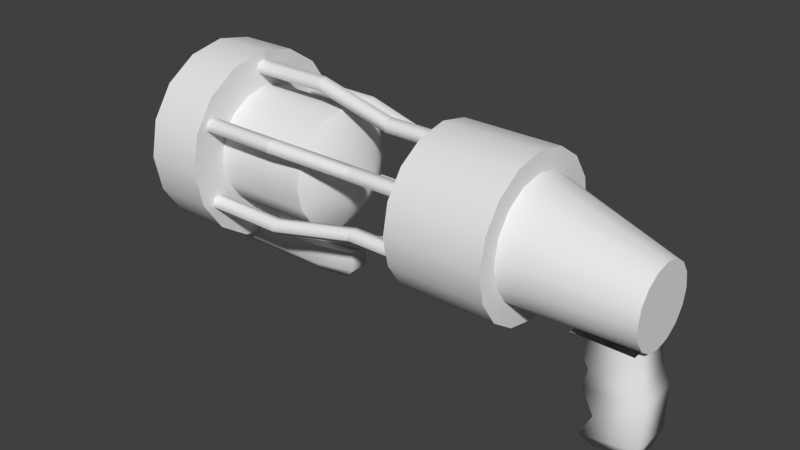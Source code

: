 # Source: plasmagun.blend  (saved by Blender 2.69.0; exported with 4.5.12 LTS)
import bpy
from mathutils import Matrix  # noqa: F401  (used for matrix-valued properties, if any)

bpy.ops.wm.read_factory_settings(use_empty=True)
scene = bpy.context.scene
scene.name = 'Scene'

# ---- collections
col_collection_1 = bpy.data.collections.new('Collection 1'); scene.collection.children.link(col_collection_1)

# ---- world
world_world = bpy.data.worlds.new('World'); scene.world = world_world
world_world.color = (0.05088, 0.05088, 0.05088)
world_world.use_sun_shadow = False
world_world.sun_shadow_jitter_overblur = 0.0
world_world.cycles.sampling_method = 'MANUAL'
world_world.cycles.sample_map_resolution = 256

# ---- meshes
me_weapon = bpy.data.meshes.new('weapon')
me_weapon.from_pydata([(-12.5, 1.0, 2.5), (-12.5, 0.9239, 2.883), (-12.5, 0.7071, 3.207), (-12.5, 0.3827, 3.424), (-12.5, -1.018e-08, 3.5), (-12.5, -0.3827, 3.424), (-12.5, -0.7071, 3.207), (-12.5, -0.9239, 2.883), (-12.5, -1.0, 2.5), (-12.5, -0.9239, 2.117), (-12.5, -0.7071, 1.793), (-12.5, -0.3827, 1.576), (-12.5, -2.16e-08, 1.5), (-12.5, 0.3827, 1.576), (-12.5, 0.7071, 1.793), (-12.5, 0.9239, 2.117), (-11.5, 0.9239, 2.117), (-11.5, 0.7071, 1.793), (-11.5, 0.3827, 1.576), (-11.5, -2.16e-08, 1.5), (-11.5, -0.3827, 1.576), (-11.5, -0.7071, 1.793), (-11.5, -0.9239, 2.117), (-11.5, -1.0, 2.5), (-11.5, -0.9239, 2.883), (-11.5, -0.7071, 3.207), (-11.5, -0.3827, 3.424), (-11.5, -1.018e-08, 3.5), (-11.5, 0.3827, 3.424), (-11.5, 0.7071, 3.207), (-11.5, 0.9239, 2.883), (-11.5, 1.0, 2.5), (0.0, -0.392, -1.7), (0.0, 0.392, -1.7), (1.0, 0.392, -1.6), (1.0, -0.392, -1.6), (0.0, -0.56, -0.8), (0.0, 0.56, -0.8), (1.1, 0.56, -0.6), (1.1, -0.56, -0.6), (-0.3, -0.56, -0.2), (-0.3, 0.56, -0.2), (1.1, 0.56, -0.1), (1.1, -0.56, -0.1), (-0.3, -0.56, -1.4), (-0.3, 0.56, -1.4), (1.1, 0.56, -1.2), (1.1, -0.56, -1.2), (-0.2, -0.56, 0.3), (-0.2, 0.56, 0.3), (0.9, 0.56, 0.4), (0.9, -0.56, 0.4), (-0.7, -0.56, 1.0), (-0.7, 0.56, 1.0), (0.8, 0.56, 1.0), (0.8, -0.56, 1.0), (-8.0, 0.0618, 4.31), (-8.0, -0.1618, 4.382), (-8.0, -0.1618, 4.618), (-8.0, 0.0618, 4.69), (-8.0, 0.2, 4.5), (-10.0, 0.0618, 4.31), (-10.0, -0.1618, 4.382), (-10.0, -0.1618, 4.618), (-10.0, 0.0618, 4.69), (-10.0, 0.2, 4.5), (-4.5, 0.5, 2.5), (-4.5, 0.4619, 2.691), (-4.5, 0.3536, 2.854), (-4.5, 0.1913, 2.962), (-4.5, 4.572e-09, 3.0), (-4.5, -0.1913, 2.962), (-4.5, -0.3536, 2.854), (-4.5, -0.4619, 2.691), (-4.5, -0.5, 2.5), (-4.5, -0.4619, 2.309), (-4.5, -0.3536, 2.146), (-4.5, -0.1913, 2.038), (-4.5, -1.839e-09, 2.0), (-4.5, 0.1913, 2.038), (-4.5, 0.3536, 2.146), (-4.5, 0.4619, 2.309), (-5.5, 0.5, 2.5), (-5.5, 0.4619, 2.691), (-5.5, 0.3536, 2.854), (-5.5, 0.1913, 2.962), (-5.5, 4.572e-09, 3.0), (-5.5, -0.1913, 2.962), (-5.5, -0.3536, 2.854), (-5.5, -0.4619, 2.691), (-5.5, -0.5, 2.5), (-5.5, -0.4619, 2.309), (-5.5, -0.3536, 2.146), (-5.5, -0.1913, 2.038), (-5.5, -1.839e-09, 2.0), (-5.5, 0.1913, 2.038), (-5.5, 0.3536, 2.146), (-5.5, 0.4619, 2.309), (-12.5, 0.7, 2.5), (-12.5, 0.6467, 2.768), (-12.5, 0.495, 2.995), (-12.5, 0.2679, 3.147), (-12.5, -1.696e-09, 3.2), (-12.5, -0.2679, 3.147), (-12.5, -0.495, 2.995), (-12.5, -0.6467, 2.768), (-12.5, -0.7, 2.5), (-12.5, -0.6467, 2.232), (-12.5, -0.495, 2.005), (-12.5, -0.2679, 1.853), (-12.5, -9.689e-09, 1.8), (-12.5, 0.2679, 1.853), (-12.5, 0.495, 2.005), (-12.5, 0.6467, 2.232), (-11.5, 0.7, 2.5), (-11.5, 0.6467, 2.768), (-11.5, 0.495, 2.995), (-11.5, 0.2679, 3.147), (-11.5, -1.696e-09, 3.2), (-11.5, -0.2679, 3.147), (-11.5, -0.495, 2.995), (-11.5, -0.6467, 2.768), (-11.5, -0.7, 2.5), (-11.5, -0.6467, 2.232), (-11.5, -0.495, 2.005), (-11.5, -0.2679, 1.853), (-11.5, -9.689e-09, 1.8), (-11.5, 0.2679, 1.853), (-11.5, 0.495, 2.005), (-11.5, 0.6467, 2.232), (-12.0, -0.5, 0.0), (-12.0, 0.5, 0.0), (-7.0, 0.25, 0.0), (-7.0, -0.25, 0.0), (-12.0, -0.5, 1.0), (-12.0, 0.5, 1.0), (-7.0, 0.25, 0.5), (-7.0, -0.25, 0.5), (-11.7, -0.25, -0.3), (-11.7, 0.25, -0.3), (-7.3, 0.125, -0.3), (-7.3, -0.125, -0.3), (-8.0, 0.5, 0.5), (-8.0, 0.5, 0.0), (-8.0, -0.5, 0.5), (-8.0, -0.5, 0.0), (-8.0, 0.25, -0.3), (-8.0, -0.25, -0.3), (1.0, 0.7071, 2.707), (-2.0, 1.061, 3.561), (1.0, 0.3827, 2.924), (-2.0, 0.574, 3.886), (1.0, 1.192e-08, 3.0), (-2.0, 1.206e-07, 4.0), (1.0, -0.3827, 2.924), (-2.0, -0.574, 3.886), (1.0, -0.7071, 2.707), (-2.0, -1.061, 3.561), (1.0, -0.9239, 2.383), (-2.0, -1.386, 3.074), (1.0, -1.0, 2.0), (-2.0, -1.5, 2.5), (1.0, -0.9239, 1.617), (-2.0, -1.386, 1.926), (1.0, -0.7071, 1.293), (-2.0, -1.061, 1.439), (1.0, -0.3827, 1.076), (-2.0, -0.574, 1.114), (1.0, -1.122e-07, 1.0), (-2.0, -6.557e-08, 1.0), (1.0, 0.3827, 1.076), (-2.0, 0.574, 1.114), (1.0, 0.7071, 1.293), (-2.0, 1.061, 1.439), (1.0, 0.9239, 1.617), (-2.0, 1.386, 1.926), (1.0, 1.0, 2.0), (-2.0, 1.5, 2.5), (-2.0, 1.386, 3.074), (1.0, 0.9239, 2.383), (-4.5, 2.0, 2.5), (-2.0, 2.0, 2.5), (-4.5, 1.848, 1.735), (-2.0, 1.848, 1.735), (-4.5, 1.414, 1.086), (-2.0, 1.414, 1.086), (-4.5, 0.7654, 0.6522), (-2.0, 0.7654, 0.6522), (-4.5, -8.742e-08, 0.5), (-2.0, -2.243e-07, 0.5), (-4.5, -0.7654, 0.6522), (-2.0, -0.7654, 0.6522), (-4.5, -1.414, 1.086), (-2.0, -1.414, 1.086), (-4.5, -1.848, 1.735), (-2.0, -1.848, 1.735), (-4.5, -2.0, 2.5), (-2.0, -2.0, 2.5), (-4.5, -1.848, 3.265), (-2.0, -1.848, 3.265), (-4.5, -1.414, 3.914), (-2.0, -1.414, 3.914), (-4.5, -0.7654, 4.348), (-2.0, -0.7654, 4.348), (-4.5, 1.608e-07, 4.5), (-2.0, 2.385e-08, 4.5), (-4.5, 0.7654, 4.348), (-2.0, 0.7654, 4.348), (-4.5, 1.414, 3.914), (-2.0, 1.414, 3.914), (-4.5, 1.848, 3.265), (-2.0, 1.848, 3.265), (-11.5, 2.4, 2.5), (-10.0, 2.4, 2.5), (-11.5, 2.217, 1.582), (-10.0, 2.217, 1.582), (-11.5, 1.697, 0.8029), (-10.0, 1.697, 0.8029), (-11.5, 0.9184, 0.2827), (-10.0, 0.9184, 0.2827), (-11.5, -1.049e-07, 0.1), (-10.0, -2.692e-07, 0.1), (-11.5, -0.9184, 0.2827), (-10.0, -0.9184, 0.2827), (-11.5, -1.697, 0.8029), (-10.0, -1.697, 0.8029), (-11.5, -2.217, 1.582), (-10.0, -2.217, 1.582), (-11.5, -2.4, 2.5), (-10.0, -2.4, 2.5), (-11.5, -2.217, 3.418), (-10.0, -2.217, 3.418), (-11.5, -1.697, 4.197), (-10.0, -1.697, 4.197), (-11.5, -0.9184, 4.717), (-10.0, -0.9184, 4.717), (-11.5, 1.929e-07, 4.9), (-10.0, 2.862e-08, 4.9), (-11.5, 0.9184, 4.717), (-10.0, 0.9184, 4.717), (-11.5, 1.697, 4.197), (-10.0, 1.697, 4.197), (-11.5, 2.217, 3.418), (-10.0, 2.217, 3.418), (-10.0, 1.5, 2.5), (-10.0, 1.386, 1.926), (-10.0, 1.061, 1.439), (-10.0, 0.574, 1.114), (-10.0, -1.213e-07, 1.0), (-10.0, -0.574, 1.114), (-10.0, -1.061, 1.439), (-10.0, -1.386, 1.926), (-10.0, -1.5, 2.5), (-10.0, -1.386, 3.074), (-10.0, -1.061, 3.561), (-10.0, -0.574, 3.886), (-10.0, 6.488e-08, 4.0), (-10.0, 0.574, 3.886), (-10.0, 1.061, 3.561), (-10.0, 1.386, 3.074), (-7.5, 1.5, 2.5), (-7.5, 1.386, 1.926), (-7.5, 1.061, 1.439), (-7.5, 0.574, 1.114), (-7.5, -1.213e-07, 1.0), (-7.5, -0.574, 1.114), (-7.5, -1.061, 1.439), (-7.5, -1.386, 1.926), (-7.5, -1.5, 2.5), (-7.5, -1.386, 3.074), (-7.5, -1.061, 3.561), (-7.5, -0.574, 3.886), (-7.5, 6.488e-08, 4.0), (-7.5, 0.574, 3.886), (-7.5, 1.061, 3.561), (-7.5, 1.386, 3.074), (-9.5, 0.5, 0.0), (-9.5, -0.5, 0.5), (-9.5, 0.25, -0.3), (-9.5, 0.5, 0.5), (-9.5, -0.5, 0.0), (-9.5, -0.25, -0.3), (-10.0, 0.5, 0.0), (-10.0, -0.5, 1.0), (-10.0, 0.25, -0.3), (-10.0, 0.5, 1.0), (-10.0, -0.5, 0.0), (-10.0, -0.25, -0.3), (-6.5, -1.49e-08, 2.5), (-6.0, 0.0, 2.5), (-6.0, 0.0618, 3.81), (-6.0, -0.1618, 3.882), (-6.0, -0.1618, 4.118), (-6.0, 0.0618, 4.19), (-6.0, 0.2, 4.0), (-4.5, 0.0618, 3.81), (-4.5, -0.1618, 3.882), (-4.5, -0.1618, 4.118), (-4.5, 0.0618, 4.19), (-4.5, 0.2, 4.0), (-4.5, 1.399, 3.077), (-4.5, 1.495, 3.292), (-4.5, 1.32, 3.449), (-4.5, 1.116, 3.331), (-4.5, 1.165, 3.101), (-6.0, 1.399, 3.077), (-6.0, 1.495, 3.292), (-6.0, 1.32, 3.449), (-6.0, 1.116, 3.331), (-6.0, 1.165, 3.101), (-10.0, 1.832, 3.327), (-10.0, 1.928, 3.542), (-10.0, 1.753, 3.699), (-10.0, 1.549, 3.581), (-10.0, 1.598, 3.351), (-8.0, 1.832, 3.327), (-8.0, 1.928, 3.542), (-8.0, 1.753, 3.699), (-8.0, 1.549, 3.581), (-8.0, 1.598, 3.351), (-4.5, 1.199, 1.577), (-4.5, 1.433, 1.601), (-4.5, 1.482, 1.831), (-4.5, 1.278, 1.949), (-4.5, 1.103, 1.792), (-6.0, 1.199, 1.577), (-6.0, 1.433, 1.601), (-6.0, 1.482, 1.831), (-6.0, 1.278, 1.949), (-6.0, 1.103, 1.792), (-10.0, 1.632, 1.327), (-10.0, 1.866, 1.351), (-10.0, 1.915, 1.581), (-10.0, 1.711, 1.699), (-10.0, 1.536, 1.542), (-8.0, 1.632, 1.327), (-8.0, 1.866, 1.351), (-8.0, 1.915, 1.581), (-8.0, 1.711, 1.699), (-8.0, 1.536, 1.542), (-4.5, -0.2, 1.0), (-4.5, -0.0618, 0.8098), (-4.5, 0.1618, 0.8824), (-4.5, 0.1618, 1.118), (-4.5, -0.0618, 1.19), (-6.0, -0.2, 1.0), (-6.0, -0.0618, 0.8098), (-6.0, 0.1618, 0.8824), (-6.0, 0.1618, 1.118), (-6.0, -0.0618, 1.19), (-10.0, -0.2, 0.5), (-10.0, -0.0618, 0.3098), (-10.0, 0.1618, 0.3824), (-10.0, 0.1618, 0.6176), (-10.0, -0.0618, 0.6902), (-8.0, -0.2, 0.5), (-8.0, -0.0618, 0.3098), (-8.0, 0.1618, 0.3824), (-8.0, 0.1618, 0.6176), (-8.0, -0.0618, 0.6902), (-4.5, -1.399, 1.923), (-4.5, -1.495, 1.708), (-4.5, -1.32, 1.551), (-4.5, -1.116, 1.669), (-4.5, -1.165, 1.899), (-6.0, -1.399, 1.923), (-6.0, -1.495, 1.708), (-6.0, -1.32, 1.551), (-6.0, -1.116, 1.669), (-6.0, -1.165, 1.899), (-10.0, -1.832, 1.673), (-10.0, -1.928, 1.458), (-10.0, -1.753, 1.301), (-10.0, -1.549, 1.419), (-10.0, -1.598, 1.649), (-8.0, -1.832, 1.673), (-8.0, -1.928, 1.458), (-8.0, -1.753, 1.301), (-8.0, -1.549, 1.419), (-8.0, -1.598, 1.649), (-4.5, -1.199, 3.423), (-4.5, -1.433, 3.399), (-4.5, -1.482, 3.169), (-4.5, -1.278, 3.051), (-4.5, -1.103, 3.208), (-6.0, -1.199, 3.423), (-6.0, -1.433, 3.399), (-6.0, -1.482, 3.169), (-6.0, -1.278, 3.051), (-6.0, -1.103, 3.208), (-10.0, -1.632, 3.673), (-10.0, -1.866, 3.649), (-10.0, -1.915, 3.419), (-10.0, -1.711, 3.301), (-10.0, -1.536, 3.458), (-8.0, -1.632, 3.673), (-8.0, -1.866, 3.649), (-8.0, -1.915, 3.419), (-8.0, -1.711, 3.301), (-8.0, -1.536, 3.458)], [], [(25, 6, 7, 24), (29, 2, 3, 28), (17, 14, 15, 16), (21, 10, 11, 20), (20, 11, 12, 19), (24, 7, 8, 23), (28, 3, 4, 27), (16, 15, 0, 31), (19, 12, 13, 18), (23, 8, 9, 22), (27, 4, 5, 26), (31, 0, 1, 30), (30, 1, 2, 29), (18, 13, 14, 17), (22, 9, 10, 21), (26, 5, 6, 25), (44, 45, 33, 32), (45, 46, 34, 33), (46, 47, 35, 34), (47, 44, 32, 35), (32, 33, 34, 35), (36, 39, 43, 40), (40, 43, 51, 48), (38, 37, 41, 42), (39, 38, 42, 43), (37, 36, 40, 41), (36, 37, 45, 44), (37, 38, 46, 45), (38, 39, 47, 46), (39, 36, 44, 47), (51, 50, 54, 55), (43, 42, 50, 51), (42, 41, 49, 50), (41, 40, 48, 49), (50, 49, 53, 54), (49, 48, 52, 53), (48, 51, 55, 52), (62, 61, 56, 57), (61, 65, 60, 56), (65, 64, 59, 60), (64, 63, 58, 59), (63, 62, 57, 58), (74, 90, 91, 75), (70, 86, 87, 71), (66, 82, 83, 67), (78, 94, 95, 79), (79, 95, 96, 80), (75, 91, 92, 76), (71, 87, 88, 72), (67, 83, 84, 68), (80, 96, 97, 81), (76, 92, 93, 77), (72, 88, 89, 73), (68, 84, 85, 69), (69, 85, 86, 70), (81, 97, 82, 66), (77, 93, 94, 78), (73, 89, 90, 74), (6, 104, 105, 7), (2, 100, 101, 3), (14, 112, 113, 15), (10, 108, 109, 11), (11, 109, 110, 12), (7, 105, 106, 8), (3, 101, 102, 4), (15, 113, 98, 0), (12, 110, 111, 13), (8, 106, 107, 9), (4, 102, 103, 5), (0, 98, 99, 1), (1, 99, 100, 2), (13, 111, 112, 14), (9, 107, 108, 10), (5, 103, 104, 6), (105, 121, 122, 106), (101, 117, 118, 102), (113, 129, 114, 98), (109, 125, 126, 110), (110, 126, 127, 111), (106, 122, 123, 107), (102, 118, 119, 103), (98, 114, 115, 99), (111, 127, 128, 112), (107, 123, 124, 108), (103, 119, 120, 104), (99, 115, 116, 100), (100, 116, 117, 101), (112, 128, 129, 113), (108, 124, 125, 109), (104, 120, 121, 105), (134, 135, 131, 130), (142, 136, 132, 143), (136, 137, 133, 132), (283, 134, 130, 286), (132, 133, 141, 140), (147, 146, 140, 141), (130, 131, 139, 138), (286, 130, 138, 287), (143, 132, 140, 146), (279, 142, 143, 276), (137, 144, 145, 133), (137, 136, 142, 144), (281, 278, 146, 147), (133, 145, 147, 141), (276, 143, 146, 278), (167, 166, 164, 165), (169, 168, 166, 167), (171, 170, 168, 169), (173, 172, 170, 171), (175, 174, 172, 173), (177, 176, 174, 175), (165, 164, 162, 163), (163, 162, 160, 161), (161, 160, 158, 159), (159, 158, 156, 157), (157, 156, 154, 155), (155, 154, 152, 153), (153, 152, 150, 151), (151, 150, 148, 149), (178, 179, 176, 177), (149, 148, 179, 178), (164, 166, 168, 170, 172, 174, 176, 179, 148, 150, 152, 154, 156, 158, 160, 162), (277, 144, 142, 279), (180, 181, 183, 182), (182, 183, 185, 184), (184, 185, 187, 186), (186, 187, 189, 188), (188, 189, 191, 190), (190, 191, 193, 192), (192, 193, 195, 194), (194, 195, 197, 196), (196, 197, 199, 198), (198, 199, 201, 200), (200, 201, 203, 202), (202, 203, 205, 204), (204, 205, 207, 206), (206, 207, 209, 208), (183, 181, 211, 209, 207, 205, 203, 201, 199, 197, 195, 193, 191, 189, 187, 185), (210, 211, 181, 180), (208, 209, 211, 210), (180, 182, 184, 186, 188, 190, 192, 194, 196, 198, 200, 202, 204, 206, 208, 210), (212, 213, 215, 214), (214, 215, 217, 216), (216, 217, 219, 218), (218, 219, 221, 220), (220, 221, 223, 222), (222, 223, 225, 224), (224, 225, 227, 226), (226, 227, 229, 228), (228, 229, 231, 230), (230, 231, 233, 232), (232, 233, 235, 234), (234, 235, 237, 236), (236, 237, 239, 238), (238, 239, 241, 240), (215, 213, 243, 241, 239, 237, 235, 233, 231, 229, 227, 225, 223, 221, 219, 217), (242, 243, 213, 212), (240, 241, 243, 242), (212, 214, 216, 218, 220, 222, 224, 226, 228, 230, 232, 234, 236, 238, 240, 242), (252, 268, 269, 253), (248, 264, 265, 249), (244, 260, 261, 245), (256, 272, 273, 257), (257, 273, 274, 258), (253, 269, 270, 254), (249, 265, 266, 250), (245, 261, 262, 246), (258, 274, 275, 259), (254, 270, 271, 255), (250, 266, 267, 251), (246, 262, 263, 247), (247, 263, 264, 248), (259, 275, 260, 244), (255, 271, 272, 256), (251, 267, 268, 252), (144, 277, 280, 145), (145, 280, 281, 147), (285, 279, 276, 282), (287, 284, 278, 281), (282, 276, 278, 284), (283, 277, 279, 285), (277, 283, 286, 280), (280, 286, 287, 281), (135, 285, 282, 131), (138, 139, 284, 287), (131, 282, 284, 139), (134, 283, 285, 135), (95, 94, 289), (91, 90, 289), (87, 86, 289), (83, 82, 289), (96, 95, 289), (92, 91, 289), (88, 87, 289), (84, 83, 289), (85, 84, 289), (97, 96, 289), (93, 92, 289), (89, 88, 289), (90, 89, 289), (86, 85, 289), (82, 97, 289), (94, 93, 289), (264, 263, 288), (268, 267, 288), (272, 271, 288), (260, 275, 288), (263, 262, 288), (267, 266, 288), (271, 270, 288), (275, 274, 288), (274, 273, 288), (262, 261, 288), (266, 265, 288), (270, 269, 288), (269, 268, 288), (273, 272, 288), (261, 260, 288), (265, 264, 288), (58, 57, 291, 292), (57, 56, 290, 291), (56, 60, 294, 290), (60, 59, 293, 294), (59, 58, 292, 293), (290, 294, 299, 295), (294, 293, 298, 299), (293, 292, 297, 298), (292, 291, 296, 297), (291, 290, 295, 296), (308, 309, 304, 303), (307, 308, 303, 302), (306, 307, 302, 301), (305, 306, 301, 300), (309, 305, 300, 304), (316, 317, 307, 306), (315, 316, 306, 305), (319, 315, 305, 309), (318, 319, 309, 308), (317, 318, 308, 307), (312, 313, 318, 317), (311, 312, 317, 316), (310, 311, 316, 315), (314, 310, 315, 319), (313, 314, 319, 318), (328, 329, 324, 323), (327, 328, 323, 322), (326, 327, 322, 321), (325, 326, 321, 320), (329, 325, 320, 324), (336, 337, 327, 326), (335, 336, 326, 325), (339, 335, 325, 329), (338, 339, 329, 328), (337, 338, 328, 327), (332, 333, 338, 337), (331, 332, 337, 336), (330, 331, 336, 335), (334, 330, 335, 339), (333, 334, 339, 338), (348, 349, 344, 343), (347, 348, 343, 342), (346, 347, 342, 341), (345, 346, 341, 340), (349, 345, 340, 344), (356, 357, 347, 346), (355, 356, 346, 345), (359, 355, 345, 349), (358, 359, 349, 348), (357, 358, 348, 347), (352, 353, 358, 357), (351, 352, 357, 356), (350, 351, 356, 355), (354, 350, 355, 359), (353, 354, 359, 358), (368, 369, 364, 363), (367, 368, 363, 362), (366, 367, 362, 361), (365, 366, 361, 360), (369, 365, 360, 364), (376, 377, 367, 366), (375, 376, 366, 365), (379, 375, 365, 369), (378, 379, 369, 368), (377, 378, 368, 367), (372, 373, 378, 377), (371, 372, 377, 376), (370, 371, 376, 375), (374, 370, 375, 379), (373, 374, 379, 378), (388, 389, 384, 383), (387, 388, 383, 382), (386, 387, 382, 381), (385, 386, 381, 380), (389, 385, 380, 384), (396, 397, 387, 386), (395, 396, 386, 385), (399, 395, 385, 389), (398, 399, 389, 388), (397, 398, 388, 387), (392, 393, 398, 397), (391, 392, 397, 396), (390, 391, 396, 395), (394, 390, 395, 399), (393, 394, 399, 398)])
me_weapon.polygons.foreach_set('use_smooth', [True] * 304)
_k = set([(0, 1), (0, 15), (1, 2), (2, 3), (3, 4), (4, 5), (5, 6), (6, 7), (7, 8), (8, 9), (9, 10), (10, 11), (11, 12), (12, 13), (13, 14), (14, 15), (56, 57), (56, 60), (57, 58), (58, 59), (59, 60), (61, 62), (61, 65), (62, 63), (63, 64), (64, 65), (66, 67), (66, 81), (67, 68), (68, 69), (69, 70), (70, 71), (71, 72), (72, 73), (73, 74), (74, 75), (75, 76), (76, 77), (77, 78), (78, 79), (79, 80), (80, 81), (82, 83), (82, 97), (83, 84), (84, 85), (85, 86), (86, 87), (87, 88), (88, 89), (89, 90), (90, 91), (91, 92), (92, 93), (93, 94), (94, 95), (95, 96), (96, 97), (98, 99), (98, 113), (99, 100), (100, 101), (101, 102), (102, 103), (103, 104), (104, 105), (105, 106), (106, 107), (107, 108), (108, 109), (109, 110), (110, 111), (111, 112), (112, 113), (134, 135), (134, 283), (135, 285), (136, 137), (136, 142), (137, 144), (142, 279), (144, 277), (148, 150), (148, 179), (149, 151), (149, 178), (150, 152), (151, 153), (152, 154), (153, 155), (154, 156), (155, 157), (156, 158), (157, 159), (158, 160), (159, 161), (160, 162), (161, 163), (162, 164), (163, 165), (164, 166), (165, 167), (166, 168), (167, 169), (168, 170), (169, 171), (170, 172), (171, 173), (172, 174), (173, 175), (174, 176), (175, 177), (176, 179), (177, 178), (180, 182), (180, 210), (181, 183), (181, 211), (182, 184), (183, 185), (184, 186), (185, 187), (186, 188), (187, 189), (188, 190), (189, 191), (190, 192), (191, 193), (192, 194), (193, 195), (194, 196), (195, 197), (196, 198), (197, 199), (198, 200), (199, 201), (200, 202), (201, 203), (202, 204), (203, 205), (204, 206), (205, 207), (206, 208), (207, 209), (208, 210), (209, 211), (212, 214), (212, 242), (213, 215), (213, 243), (214, 216), (215, 217), (216, 218), (217, 219), (218, 220), (219, 221), (220, 222), (221, 223), (222, 224), (223, 225), (224, 226), (225, 227), (226, 228), (227, 229), (228, 230), (229, 231), (230, 232), (231, 233), (232, 234), (233, 235), (234, 236), (235, 237), (236, 238), (237, 239), (238, 240), (239, 241), (240, 242), (241, 243), (244, 245), (244, 259), (245, 246), (246, 247), (247, 248), (248, 249), (249, 250), (250, 251), (251, 252), (252, 253), (253, 254), (254, 255), (255, 256), (256, 257), (257, 258), (258, 259), (260, 261), (260, 275), (261, 262), (262, 263), (263, 264), (264, 265), (265, 266), (266, 267), (267, 268), (268, 269), (269, 270), (270, 271), (271, 272), (272, 273), (273, 274), (274, 275), (277, 283), (279, 285), (290, 291), (290, 294), (291, 292), (292, 293), (293, 294), (295, 296), (295, 299), (296, 297), (297, 298), (298, 299), (300, 301), (300, 304), (301, 302), (302, 303), (303, 304), (305, 306), (305, 309), (306, 307), (307, 308), (308, 309), (310, 311), (310, 314), (311, 312), (312, 313), (313, 314), (315, 316), (315, 319), (316, 317), (317, 318), (318, 319), (320, 321), (320, 324), (321, 322), (322, 323), (323, 324), (325, 326), (325, 329), (326, 327), (327, 328), (328, 329), (330, 331), (330, 334), (331, 332), (332, 333), (333, 334), (335, 336), (335, 339), (336, 337), (337, 338), (338, 339), (340, 341), (340, 344), (341, 342), (342, 343), (343, 344), (345, 346), (345, 349), (346, 347), (347, 348), (348, 349), (350, 351), (350, 354), (351, 352), (352, 353), (353, 354), (355, 356), (355, 359), (356, 357), (357, 358), (358, 359), (360, 361), (360, 364), (361, 362), (362, 363), (363, 364), (365, 366), (365, 369), (366, 367), (367, 368), (368, 369), (370, 371), (370, 374), (371, 372), (372, 373), (373, 374), (375, 376), (375, 379), (376, 377), (377, 378), (378, 379), (380, 381), (380, 384), (381, 382), (382, 383), (383, 384), (385, 386), (385, 389), (386, 387), (387, 388), (388, 389), (390, 391), (390, 394), (391, 392), (392, 393), (393, 394), (395, 396), (395, 399), (396, 397), (397, 398), (398, 399)])
me_weapon.attributes.new('sharp_edge', 'BOOLEAN', 'EDGE').data.foreach_set('value', [ (min(e.vertices), max(e.vertices)) in _k for e in me_weapon.edges])
me_weapon.use_remesh_preserve_volume = False
me_weapon.use_remesh_preserve_attributes = False
me_weapon.use_mirror_vertex_groups = False
me_weapon.update()

# ---- objects
ob_weapon = bpy.data.objects.new('weapon', me_weapon)

# ---- transforms, parenting, visibility, modifiers, constraints
ob_weapon.location = (0.0, 0.0, 0.0)
ob_weapon.lineart.crease_threshold = 0.0
_m = ob_weapon.modifiers.new('EdgeSplit', 'EDGE_SPLIT')
_m.use_edge_angle = False

# ---- collection membership
col_collection_1.objects.link(ob_weapon)

# ---- scene / render settings (as saved in the file)
scene.frame_start = 1; scene.frame_end = 250; scene.frame_set(4)
scene.render.engine = 'BLENDER_EEVEE_NEXT'
scene.render.image_settings.compression = 90
scene.render.resolution_percentage = 50
scene.render.dither_intensity = 0.0
scene.cycles.use_denoising = False
scene.cycles.samples = 10
scene.cycles.sampling_pattern = 'TABULATED_SOBOL'
scene.cycles.light_sampling_threshold = 0.0
scene.cycles.use_adaptive_sampling = False
scene.cycles.use_light_tree = False
scene.cycles.blur_glossy = 0.0
scene.cycles.volume_bounces = 1
scene.cycles.pixel_filter_type = 'GAUSSIAN'
scene.cycles.sample_clamp_indirect = 0.0
scene.view_settings.view_transform = 'Standard'
bpy.context.view_layer.update()

# ---- added for rendering (the .blend has no active camera and no usable light): camera, sun
cam_auto = bpy.data.cameras.new('AutoCamera')
cam_auto.lens = 50.0
cam_auto.sensor_width = 36.0
cam_auto.clip_end = 1000.0
ob_auto_camera = bpy.data.objects.new('AutoCamera', cam_auto)
scene.collection.objects.link(ob_auto_camera)
ob_auto_camera.location = (8.97466, -17.6096, 13.3397)
ob_auto_camera.rotation_euler = (1.09748, -7.21219e-08, 0.694738)
scene.camera = ob_auto_camera
light_auto_sun = bpy.data.lights.new('AutoSun', 'SUN')
light_auto_sun.energy = 3.0
light_auto_sun.angle = 0.0523599
ob_auto_sun = bpy.data.objects.new('AutoSun', light_auto_sun)
scene.collection.objects.link(ob_auto_sun)
ob_auto_sun.rotation_euler = (0.872665, 0.174533, 0.523599)
bpy.context.view_layer.update()
